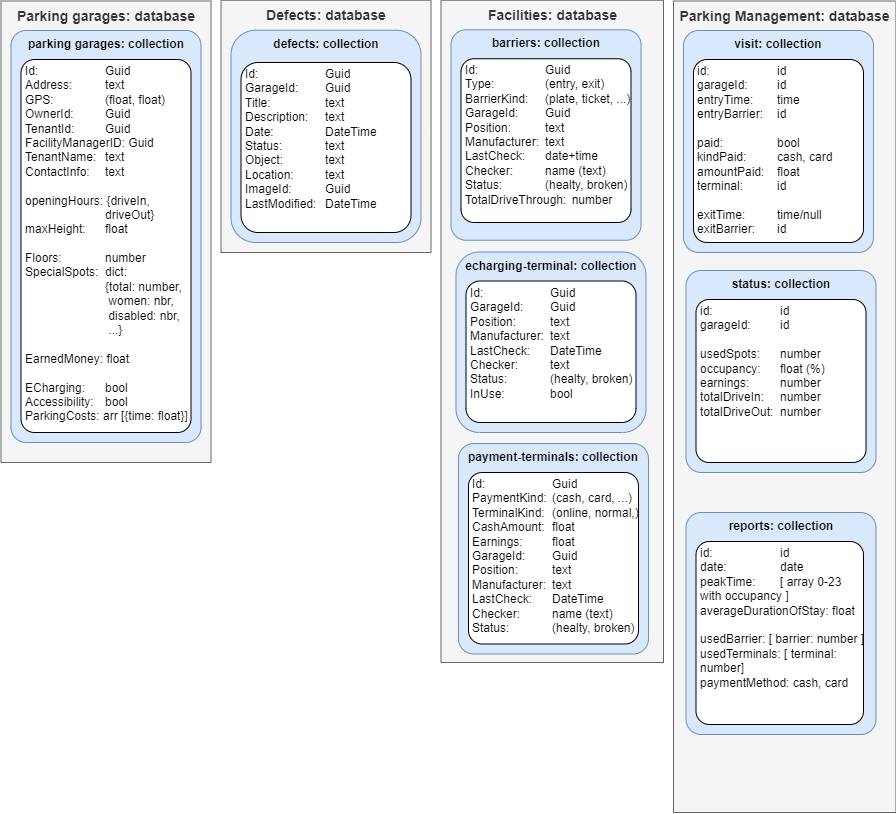

The diagram above was exported from draw.io. Its source (the exported page's mxGraphModel, read from the mxfile embedded in the PNG):
<mxGraphModel dx="2236" dy="-705" grid="1" gridSize="10" guides="1" tooltips="1" connect="1" arrows="1" fold="1" page="1" pageScale="1" pageWidth="1169" pageHeight="827" math="0" shadow="0">
  <root>
    <mxCell id="0" />
    <mxCell id="1" parent="0" />
    <mxCell id="2" value="&lt;b&gt;&lt;font style=&quot;font-size: 14px;&quot;&gt;Facilities: database&lt;/font&gt;&lt;/b&gt;" style="rounded=0;whiteSpace=wrap;html=1;verticalAlign=top;fillColor=#f5f5f5;strokeColor=#666666;fontColor=#333333;" vertex="1" parent="1">
      <mxGeometry x="587.5" y="3277.75" width="222.5" height="662.25" as="geometry" />
    </mxCell>
    <mxCell id="3" value="payment-terminals: collection" style="rounded=1;whiteSpace=wrap;html=1;verticalAlign=top;arcSize=8;fontStyle=1;fillColor=#dae8fc;strokeColor=#6c8ebf;" vertex="1" parent="1">
      <mxGeometry x="605" y="3721" width="190" height="210.5" as="geometry" />
    </mxCell>
    <mxCell id="4" value="&lt;div style=&quot;text-align: center;&quot;&gt;&lt;/div&gt;Id:&lt;span style=&quot;&quot;&gt;&#09;&lt;span style=&quot;white-space: pre;&quot;&gt;&#09;&lt;/span&gt;&lt;span style=&quot;white-space: pre;&quot;&gt;&#09;&lt;/span&gt;&lt;span style=&quot;white-space: pre;&quot;&gt;&#09;&lt;/span&gt;Gu&lt;/span&gt;id&lt;br&gt;PaymentKind:&lt;span style=&quot;&quot;&gt;&#09;&lt;span style=&quot;white-space: pre;&quot;&gt;&#09;&lt;/span&gt;&lt;/span&gt;(cash, card, ...)&lt;br&gt;TerminalKind:&lt;span style=&quot;white-space: pre;&quot;&gt;&#09;&lt;/span&gt;(online, normal,)&lt;br&gt;CashAmount:&lt;span style=&quot;&quot;&gt;&amp;nbsp;&lt;span style=&quot;white-space: pre;&quot;&gt;&#09;&lt;/span&gt;&lt;/span&gt;float&lt;div&gt;Earnings:&lt;span style=&quot;white-space: pre;&quot;&gt;&#09;&lt;/span&gt;&lt;span style=&quot;white-space: pre;&quot;&gt;&#09;&lt;/span&gt;float&lt;br&gt;GarageId:&lt;span style=&quot;&quot;&gt;&lt;span style=&quot;white-space: pre;&quot;&gt;&#09;&lt;/span&gt;Gu&lt;/span&gt;id&lt;br&gt;Position:&lt;span style=&quot;white-space: pre;&quot;&gt;&#09;&lt;/span&gt;&lt;span style=&quot;white-space: pre;&quot;&gt;&#09;&lt;/span&gt;text&lt;br&gt;Manufacturer:&lt;span style=&quot;&quot;&gt;&#09;&lt;span style=&quot;white-space: pre;&quot;&gt;&#09;&lt;/span&gt;&lt;/span&gt;text&lt;br&gt;LastCheck:&lt;span style=&quot;&quot;&gt;&#09;&lt;span style=&quot;white-space: pre;&quot;&gt;&#09;&lt;/span&gt;&lt;/span&gt;DateTime&lt;br&gt;Checker:&lt;span style=&quot;white-space: pre;&quot;&gt;&#09;&lt;/span&gt;&lt;span style=&quot;white-space: pre;&quot;&gt;&#09;&lt;/span&gt;name (text)&lt;br&gt;Status:&lt;span style=&quot;white-space: pre;&quot;&gt;&#09;&lt;/span&gt;&lt;span style=&quot;white-space: pre;&quot;&gt;&#09;&lt;/span&gt;(healty, broken)&lt;br&gt;&lt;/div&gt;" style="rounded=1;whiteSpace=wrap;html=1;verticalAlign=top;align=left;spacingLeft=4;spacing=0;spacingTop=0;arcSize=8;" vertex="1" parent="1">
      <mxGeometry x="615" y="3750" width="170" height="171.5" as="geometry" />
    </mxCell>
    <mxCell id="5" value="echarging-terminal: collection" style="rounded=1;whiteSpace=wrap;html=1;verticalAlign=top;arcSize=13;fontStyle=1;fillColor=#dae8fc;strokeColor=#6c8ebf;" vertex="1" parent="1">
      <mxGeometry x="602.5" y="3529.5" width="190" height="180.5" as="geometry" />
    </mxCell>
    <mxCell id="6" value="&lt;div style=&quot;text-align: center;&quot;&gt;&lt;/div&gt;Id:&lt;span style=&quot;&quot;&gt;&#09;&lt;span style=&quot;white-space: pre;&quot;&gt;&#09;&lt;/span&gt;&lt;span style=&quot;white-space: pre;&quot;&gt;&#09;&lt;/span&gt;&lt;span style=&quot;white-space: pre;&quot;&gt;&#09;&lt;/span&gt;&lt;/span&gt;Guid&lt;br&gt;GarageId:&lt;span style=&quot;&quot;&gt;&#09;&lt;span style=&quot;white-space: pre;&quot;&gt;&#09;&lt;/span&gt;&lt;/span&gt;Guid&lt;br&gt;Position:&lt;span style=&quot;white-space: pre;&quot;&gt;&#09;&lt;/span&gt;&lt;span style=&quot;white-space: pre;&quot;&gt;&#09;&lt;/span&gt;text&lt;br&gt;Manufacturer:&lt;span style=&quot;&quot;&gt;&#09;&lt;span style=&quot;white-space: pre;&quot;&gt;&#09;&lt;/span&gt;&lt;/span&gt;text&lt;br&gt;LastCheck:&lt;span style=&quot;&quot;&gt;&#09;&lt;span style=&quot;white-space: pre;&quot;&gt;&#09;&lt;/span&gt;&lt;/span&gt;DateTime&lt;br&gt;Checker:&lt;span style=&quot;white-space: pre;&quot;&gt;&#09;&lt;/span&gt;&lt;span style=&quot;white-space: pre;&quot;&gt;&#09;&lt;/span&gt;text&lt;br&gt;Status:&lt;span style=&quot;white-space: pre;&quot;&gt;&#09;&lt;/span&gt;&lt;span style=&quot;white-space: pre;&quot;&gt;&#09;&lt;/span&gt;(healty, broken)&lt;br&gt;InUse:&lt;span style=&quot;white-space: pre;&quot;&gt;&#09;&lt;/span&gt;&lt;span style=&quot;white-space: pre;&quot;&gt;&#09;&lt;/span&gt;bool" style="rounded=1;whiteSpace=wrap;html=1;verticalAlign=top;align=left;spacingLeft=4;spacing=0;spacingTop=0;arcSize=10;" vertex="1" parent="1">
      <mxGeometry x="612.5" y="3558.5" width="170" height="141.5" as="geometry" />
    </mxCell>
    <mxCell id="7" value="barriers: collection" style="rounded=1;whiteSpace=wrap;html=1;verticalAlign=top;arcSize=8;fontStyle=1;fillColor=#dae8fc;strokeColor=#6c8ebf;" vertex="1" parent="1">
      <mxGeometry x="597.5" y="3307.25" width="190" height="210.5" as="geometry" />
    </mxCell>
    <mxCell id="8" value="&lt;div style=&quot;text-align: center;&quot;&gt;&lt;/div&gt;Id:&lt;span style=&quot;&quot;&gt;&#09;&lt;span style=&quot;white-space: pre;&quot;&gt;&#09;&lt;/span&gt;&lt;span style=&quot;white-space: pre;&quot;&gt;&#09;&lt;/span&gt;&lt;span style=&quot;white-space: pre;&quot;&gt;&#09;&lt;/span&gt;Gu&lt;/span&gt;id&lt;br&gt;Type:&lt;span style=&quot;white-space: pre;&quot;&gt;&#09;&lt;/span&gt;&lt;span style=&quot;white-space: pre;&quot;&gt;&#09;&lt;/span&gt;(entry, exit)&lt;br&gt;BarrierKind:&lt;span style=&quot;&quot;&gt;&#09;&lt;span style=&quot;white-space: pre;&quot;&gt;&#09;&lt;/span&gt;&lt;/span&gt;(plate, ticket, ...)&lt;br&gt;GarageId:&lt;span style=&quot;&quot;&gt;&lt;span style=&quot;white-space: pre;&quot;&gt;&#09;&lt;/span&gt;Gu&lt;/span&gt;id&lt;br&gt;Position:&lt;span style=&quot;white-space: pre;&quot;&gt;&#09;&lt;/span&gt;&lt;span style=&quot;white-space: pre;&quot;&gt;&#09;&lt;/span&gt;text&lt;br&gt;Manufacturer:&lt;span style=&quot;&quot;&gt;&#09;&lt;span style=&quot;white-space: pre;&quot;&gt;&#09;&lt;/span&gt;&lt;/span&gt;text&lt;br&gt;LastCheck:&lt;span style=&quot;&quot;&gt;&#09;&lt;span style=&quot;white-space: pre;&quot;&gt;&#09;&lt;/span&gt;&lt;/span&gt;date+time&lt;br&gt;Checker:&lt;span style=&quot;white-space: pre;&quot;&gt;&#09;&lt;/span&gt;&lt;span style=&quot;white-space: pre;&quot;&gt;&#09;&lt;/span&gt;name (text)&lt;br&gt;Status:&lt;span style=&quot;white-space: pre;&quot;&gt;&#09;&lt;/span&gt;&lt;span style=&quot;white-space: pre;&quot;&gt;&#09;&lt;/span&gt;(healty, broken)&lt;br&gt;TotalDriveThrough:&lt;span style=&quot;white-space: pre;&quot;&gt;&#09;&lt;/span&gt;number" style="rounded=1;whiteSpace=wrap;html=1;verticalAlign=top;align=left;spacingLeft=4;spacing=0;spacingTop=0;arcSize=8;" vertex="1" parent="1">
      <mxGeometry x="607.5" y="3336.25" width="170" height="163.75" as="geometry" />
    </mxCell>
    <mxCell id="9" value="&lt;b&gt;&lt;font style=&quot;font-size: 14px;&quot;&gt;Parking garages: database&lt;/font&gt;&lt;/b&gt;" style="rounded=0;whiteSpace=wrap;html=1;verticalAlign=top;fillColor=#f5f5f5;strokeColor=#666666;fontColor=#333333;" vertex="1" parent="1">
      <mxGeometry x="147.5" y="3278.5" width="210" height="461.5" as="geometry" />
    </mxCell>
    <mxCell id="10" value="parking garages: collection" style="rounded=1;whiteSpace=wrap;html=1;verticalAlign=top;arcSize=8;fontStyle=1;fillColor=#dae8fc;strokeColor=#6c8ebf;" vertex="1" parent="1">
      <mxGeometry x="157.5" y="3308" width="190" height="412" as="geometry" />
    </mxCell>
    <mxCell id="11" value="&lt;div style=&quot;text-align: center;&quot;&gt;&lt;/div&gt;Id:&#09;&lt;span style=&quot;white-space: pre;&quot;&gt;&#09;&lt;/span&gt;&lt;span style=&quot;white-space: pre;&quot;&gt;&#09;&lt;/span&gt;&lt;span style=&quot;white-space: pre;&quot;&gt;&#09;&lt;/span&gt;Guid&lt;br&gt;Address:&lt;span style=&quot;white-space: pre;&quot;&gt;&#09;&lt;/span&gt;&lt;span style=&quot;white-space: pre;&quot;&gt;&#09;&lt;/span&gt;text&lt;br&gt;GPS:&#09;&lt;span style=&quot;white-space: pre;&quot;&gt;&#09;&lt;/span&gt;&lt;span style=&quot;white-space: pre;&quot;&gt;&#09;&lt;/span&gt;(float, float)&lt;br&gt;OwnerId:&lt;span style=&quot;white-space: pre;&quot;&gt;&#09;&lt;/span&gt;&lt;span style=&quot;white-space: pre;&quot;&gt;&#09;&lt;/span&gt;Guid&lt;br&gt;TenantId:&#09;&lt;span style=&quot;white-space: pre;&quot;&gt;&#09;&lt;/span&gt;Guid&lt;br&gt;FacilityManagerID: Guid&lt;br&gt;TenantName:&amp;nbsp;&lt;span style=&quot;white-space: pre;&quot;&gt;&#09;&lt;/span&gt;text&lt;br&gt;ContactInfo:&#09;&lt;span style=&quot;white-space: pre;&quot;&gt;&#09;&lt;/span&gt;text&lt;br&gt;&lt;br&gt;openingHours: {driveIn,&lt;br&gt;&lt;span style=&quot;white-space: pre;&quot;&gt;&#09;&lt;/span&gt;&lt;span style=&quot;white-space: pre;&quot;&gt;&#09;&lt;/span&gt;&lt;span style=&quot;white-space: pre;&quot;&gt;&#09;&lt;/span&gt;driveOut}&lt;br&gt;maxHeight:&amp;nbsp;&lt;span style=&quot;white-space: pre;&quot;&gt;&#09;&lt;/span&gt;float&lt;br&gt;&lt;br&gt;Floors:&#09;&lt;span style=&quot;white-space: pre;&quot;&gt;&#09;&lt;/span&gt;&lt;span style=&quot;white-space: pre;&quot;&gt;&#09;&lt;/span&gt;number&lt;br&gt;SpecialSpots:&#09;&lt;span style=&quot;white-space: pre;&quot;&gt;&#09;&lt;/span&gt;dict: &lt;br&gt;&#09;&#09;&#09;&lt;span style=&quot;white-space: pre;&quot;&gt;&#09;&lt;/span&gt;&lt;span style=&quot;white-space: pre;&quot;&gt;&#09;&lt;/span&gt;&lt;span style=&quot;white-space: pre;&quot;&gt;&#09;&lt;/span&gt;{total: number,&lt;br&gt;&lt;span style=&quot;white-space: pre;&quot;&gt;&#09;&lt;/span&gt;&lt;span style=&quot;white-space: pre;&quot;&gt;&#09;&lt;/span&gt;&lt;span style=&quot;white-space: pre;&quot;&gt;&#09;&lt;/span&gt;&amp;nbsp;women: nbr,&lt;br&gt;&#09;&#09;&#09;&lt;span style=&quot;white-space: pre;&quot;&gt;&#09;&lt;/span&gt;&lt;span style=&quot;white-space: pre;&quot;&gt;&#09;&lt;/span&gt;&lt;span style=&quot;white-space: pre;&quot;&gt;&#09;&lt;/span&gt;&amp;nbsp;disabled: nbr,&lt;br&gt;&#09;&#09;&#09;&lt;span style=&quot;white-space: pre;&quot;&gt;&#09;&lt;/span&gt;&lt;span style=&quot;white-space: pre;&quot;&gt;&#09;&lt;/span&gt;&lt;span style=&quot;white-space: pre;&quot;&gt;&#09;&lt;/span&gt;&amp;nbsp;...}&lt;br&gt;&lt;br&gt;EarnedMoney: float&lt;br&gt;&lt;br&gt;ECharging:&amp;nbsp;&#09;&lt;span style=&quot;white-space: pre;&quot;&gt;&#09;&lt;/span&gt;bool&lt;br&gt;Accessibility:&#09;&lt;span style=&quot;white-space: pre;&quot;&gt;&#09;&lt;/span&gt;bool&lt;br&gt;ParkingCosts:&#09;arr [{time: float}]" style="rounded=1;whiteSpace=wrap;html=1;verticalAlign=top;align=left;spacingLeft=4;spacing=0;spacingTop=0;arcSize=8;" vertex="1" parent="1">
      <mxGeometry x="167.5" y="3337" width="170" height="373" as="geometry" />
    </mxCell>
    <mxCell id="12" value="&lt;b&gt;&lt;font style=&quot;font-size: 14px;&quot;&gt;Defects: database&lt;/font&gt;&lt;/b&gt;" style="rounded=0;whiteSpace=wrap;html=1;verticalAlign=top;fillColor=#f5f5f5;strokeColor=#666666;fontColor=#333333;" vertex="1" parent="1">
      <mxGeometry x="367.5" y="3277.75" width="210" height="252.25" as="geometry" />
    </mxCell>
    <mxCell id="13" value="defects: collection" style="rounded=1;whiteSpace=wrap;html=1;verticalAlign=top;arcSize=13;fontStyle=1;fillColor=#dae8fc;strokeColor=#6c8ebf;" vertex="1" parent="1">
      <mxGeometry x="377.5" y="3307.75" width="190" height="212.25" as="geometry" />
    </mxCell>
    <mxCell id="14" value="&lt;div style=&quot;text-align: center;&quot;&gt;&lt;/div&gt;Id: &lt;span style=&quot;white-space: pre;&quot;&gt;&#09;&lt;/span&gt;&lt;span style=&quot;white-space: pre;&quot;&gt;&#09;&lt;span style=&quot;white-space: pre;&quot;&gt;&#09;&lt;/span&gt;&lt;/span&gt;Guid&lt;br&gt;GarageId:&lt;span style=&quot;white-space: pre;&quot;&gt;&#09;&lt;/span&gt;Guid&lt;br&gt;Title:&amp;nbsp;&lt;span style=&quot;white-space: pre;&quot;&gt;&#09;&lt;span style=&quot;white-space: pre;&quot;&gt;&#09;&lt;/span&gt;&lt;/span&gt;text&lt;br&gt;Description:&lt;span style=&quot;white-space: pre;&quot;&gt;&lt;span style=&quot;white-space: pre;&quot;&gt;&#09;&lt;/span&gt;&lt;/span&gt;text&lt;br&gt;Date: &lt;span style=&quot;white-space: pre;&quot;&gt;&#09;&lt;/span&gt;&lt;span style=&quot;white-space: pre;&quot;&gt;&#09;&lt;/span&gt;DateTime&lt;br&gt;Status:&amp;nbsp;&amp;nbsp;&lt;span style=&quot;white-space: pre;&quot;&gt;&#09;&lt;/span&gt;&lt;span style=&quot;white-space: pre;&quot;&gt;&#09;&lt;/span&gt;text&lt;br&gt;Object:&lt;span style=&quot;white-space: pre;&quot;&gt;&#09;&lt;/span&gt;&lt;span style=&quot;white-space: pre;&quot;&gt;&#09;&lt;/span&gt;text&lt;br&gt;Location:&lt;span style=&quot;white-space: pre;&quot;&gt;&#09;&lt;/span&gt;&lt;span style=&quot;white-space: pre;&quot;&gt;&#09;&lt;/span&gt;text&lt;br&gt;ImageId:&lt;span style=&quot;white-space: pre;&quot;&gt;&#09;&lt;/span&gt;&lt;span style=&quot;white-space: pre;&quot;&gt;&#09;&lt;/span&gt;Guid&lt;br&gt;LastModified:&lt;span style=&quot;white-space: pre;&quot;&gt;&#09;&lt;/span&gt;DateTime" style="rounded=1;whiteSpace=wrap;html=1;verticalAlign=top;align=left;spacingLeft=4;spacing=0;spacingTop=0;arcSize=10;" vertex="1" parent="1">
      <mxGeometry x="387.5" y="3340" width="170" height="170" as="geometry" />
    </mxCell>
    <mxCell id="15" value="&lt;b&gt;&lt;font style=&quot;font-size: 14px;&quot;&gt;Parking Management: database&lt;/font&gt;&lt;/b&gt;" style="rounded=0;whiteSpace=wrap;html=1;verticalAlign=top;fillColor=#f5f5f5;strokeColor=#666666;fontColor=#333333;" vertex="1" parent="1">
      <mxGeometry x="820" y="3278.5" width="222.5" height="811.5" as="geometry" />
    </mxCell>
    <mxCell id="16" value="visit: collection" style="rounded=1;whiteSpace=wrap;html=1;verticalAlign=top;arcSize=8;fontStyle=1;fillColor=#dae8fc;strokeColor=#6c8ebf;" vertex="1" parent="1">
      <mxGeometry x="830" y="3308" width="190" height="222" as="geometry" />
    </mxCell>
    <mxCell id="17" value="&lt;div style=&quot;text-align: center;&quot;&gt;&lt;/div&gt;id:&lt;span style=&quot;&quot;&gt;&#09;&lt;span style=&quot;white-space: pre;&quot;&gt;&#09;&lt;/span&gt;&lt;span style=&quot;white-space: pre;&quot;&gt;&#09;&lt;/span&gt;&lt;span style=&quot;white-space: pre;&quot;&gt;&#09;&lt;/span&gt;&lt;/span&gt;id&lt;br&gt;garageId:&lt;span style=&quot;white-space: pre;&quot;&gt;&#09;&lt;/span&gt;&lt;span style=&quot;white-space: pre;&quot;&gt;&#09;&lt;/span&gt;id&lt;br&gt;entryTime:&lt;span style=&quot;&quot;&gt;&#09;&lt;span style=&quot;white-space: pre;&quot;&gt;&#09;&lt;/span&gt;&lt;/span&gt;time&lt;br&gt;entryBarrier:&lt;span style=&quot;&quot;&gt;&#09;&lt;span style=&quot;white-space: pre;&quot;&gt;&#09;&lt;/span&gt;&lt;/span&gt;id&lt;br&gt;&lt;br&gt;paid:&lt;span style=&quot;white-space: pre;&quot;&gt;&#09;&lt;/span&gt;&lt;span style=&quot;white-space: pre;&quot;&gt;&#09;&lt;/span&gt;bool&lt;br&gt;kindPaid:&lt;span style=&quot;white-space: pre;&quot;&gt;&#09;&lt;/span&gt;&lt;span style=&quot;white-space: pre;&quot;&gt;&#09;&lt;/span&gt;cash, card&lt;br&gt;amountPaid:&lt;span style=&quot;&quot;&gt;&#09;&lt;span style=&quot;white-space: pre;&quot;&gt;&#09;&lt;/span&gt;&lt;/span&gt;float&lt;br&gt;terminal:&lt;span style=&quot;white-space: pre;&quot;&gt;&#09;&lt;/span&gt;&lt;span style=&quot;white-space: pre;&quot;&gt;&#09;&lt;/span&gt;id&lt;br&gt;&lt;br&gt;exitTime:&lt;span style=&quot;&quot;&gt;&#09;&lt;span style=&quot;white-space: pre;&quot;&gt;&#09;&lt;/span&gt;&lt;span style=&quot;white-space: pre;&quot;&gt;&#09;&lt;/span&gt;&lt;/span&gt;time/null&lt;br&gt;exitBarrier:&lt;span style=&quot;white-space: pre;&quot;&gt;&#09;&lt;/span&gt;id" style="rounded=1;whiteSpace=wrap;html=1;verticalAlign=top;align=left;spacingLeft=4;spacing=0;spacingTop=0;arcSize=8;" vertex="1" parent="1">
      <mxGeometry x="840" y="3337" width="170" height="183" as="geometry" />
    </mxCell>
    <mxCell id="18" value="status: collection" style="rounded=1;whiteSpace=wrap;html=1;verticalAlign=top;arcSize=8;fontStyle=1;fillColor=#dae8fc;strokeColor=#6c8ebf;" vertex="1" parent="1">
      <mxGeometry x="832.5" y="3548" width="190" height="202" as="geometry" />
    </mxCell>
    <mxCell id="19" value="&lt;div style=&quot;text-align: center;&quot;&gt;&lt;/div&gt;id:&lt;span style=&quot;&quot;&gt;&#09;&lt;span style=&quot;white-space: pre;&quot;&gt;&#09;&lt;/span&gt;&lt;span style=&quot;white-space: pre;&quot;&gt;&#09;&lt;/span&gt;&lt;span style=&quot;white-space: pre;&quot;&gt;&#09;&lt;/span&gt;&lt;/span&gt;id&lt;br&gt;garageId:&lt;span style=&quot;white-space: pre;&quot;&gt;&#09;&lt;/span&gt;&lt;span style=&quot;white-space: pre;&quot;&gt;&#09;&lt;/span&gt;id&lt;br&gt;&lt;br&gt;usedSpots:&lt;span style=&quot;white-space: pre;&quot;&gt;&#09;&lt;/span&gt;number&lt;br&gt;occupancy:&lt;span style=&quot;white-space: pre;&quot;&gt;&#09;&lt;/span&gt;float (%)&lt;br&gt;earnings:&lt;span style=&quot;white-space: pre;&quot;&gt;&#09;&lt;/span&gt;&lt;span style=&quot;white-space: pre;&quot;&gt;&#09;&lt;/span&gt;number&lt;br&gt;totalDriveIn: &lt;span style=&quot;white-space: pre;&quot;&gt;&#09;&lt;/span&gt;number&lt;br&gt;totalDriveOut:&lt;span style=&quot;white-space: pre;&quot;&gt;&#09;&lt;/span&gt;number" style="rounded=1;whiteSpace=wrap;html=1;verticalAlign=top;align=left;spacingLeft=4;spacing=0;spacingTop=0;arcSize=8;" vertex="1" parent="1">
      <mxGeometry x="842.5" y="3577" width="170" height="163" as="geometry" />
    </mxCell>
    <mxCell id="20" value="reports: collection" style="rounded=1;whiteSpace=wrap;html=1;verticalAlign=top;arcSize=8;fontStyle=1;fillColor=#dae8fc;strokeColor=#6c8ebf;" vertex="1" parent="1">
      <mxGeometry x="832.5" y="3790" width="190" height="222" as="geometry" />
    </mxCell>
    <mxCell id="21" value="&lt;div style=&quot;text-align: center;&quot;&gt;&lt;/div&gt;id:&lt;span style=&quot;&quot;&gt;&#09;&lt;span style=&quot;white-space: pre;&quot;&gt;&#09;&lt;/span&gt;&lt;span style=&quot;white-space: pre;&quot;&gt;&#09;&lt;/span&gt;&lt;span style=&quot;white-space: pre;&quot;&gt;&#09;&lt;/span&gt;&lt;/span&gt;id&lt;br&gt;date:&lt;span style=&quot;white-space: pre;&quot;&gt;&#09;&lt;/span&gt;&lt;span style=&quot;white-space: pre;&quot;&gt;&#09;&lt;/span&gt;date&lt;br&gt;peakTime:&lt;span style=&quot;white-space: pre;&quot;&gt;&#09;&lt;/span&gt;[ array 0-23 with occupancy ]&lt;br&gt;averageDurationOfStay: float&lt;br&gt;&lt;br&gt;usedBarrier: [ barrier: number ]&lt;br&gt;usedTerminals: [ terminal: number]&lt;br&gt;paymentMethod: cash, card&lt;br&gt;" style="rounded=1;whiteSpace=wrap;html=1;verticalAlign=top;align=left;spacingLeft=4;spacing=0;spacingTop=0;arcSize=8;" vertex="1" parent="1">
      <mxGeometry x="842.5" y="3819" width="167.5" height="183" as="geometry" />
    </mxCell>
  </root>
</mxGraphModel>